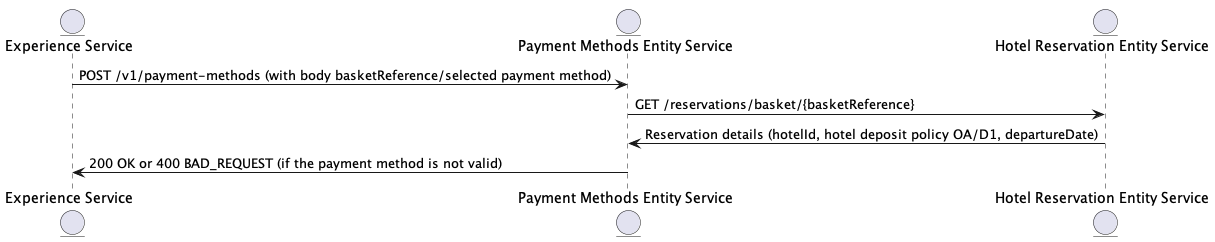

The diagram above was rendered by PlantUML. Its source (embedded in the PNG):
@startuml
entity "Experience Service" as AppSync
entity "Payment Methods Entity Service" as PMD
entity "Hotel Reservation Entity Service" as RSV

AppSync -> PMD: POST /v1/payment-methods (with body basketReference/selected payment method)
PMD -> RSV: GET /reservations/basket/{basketReference}
PMD <- RSV: Reservation details (hotelId, hotel deposit policy OA/D1, departureDate)
AppSync <- PMD: 200 OK or 400 BAD_REQUEST (if the payment method is not valid)
@enduml